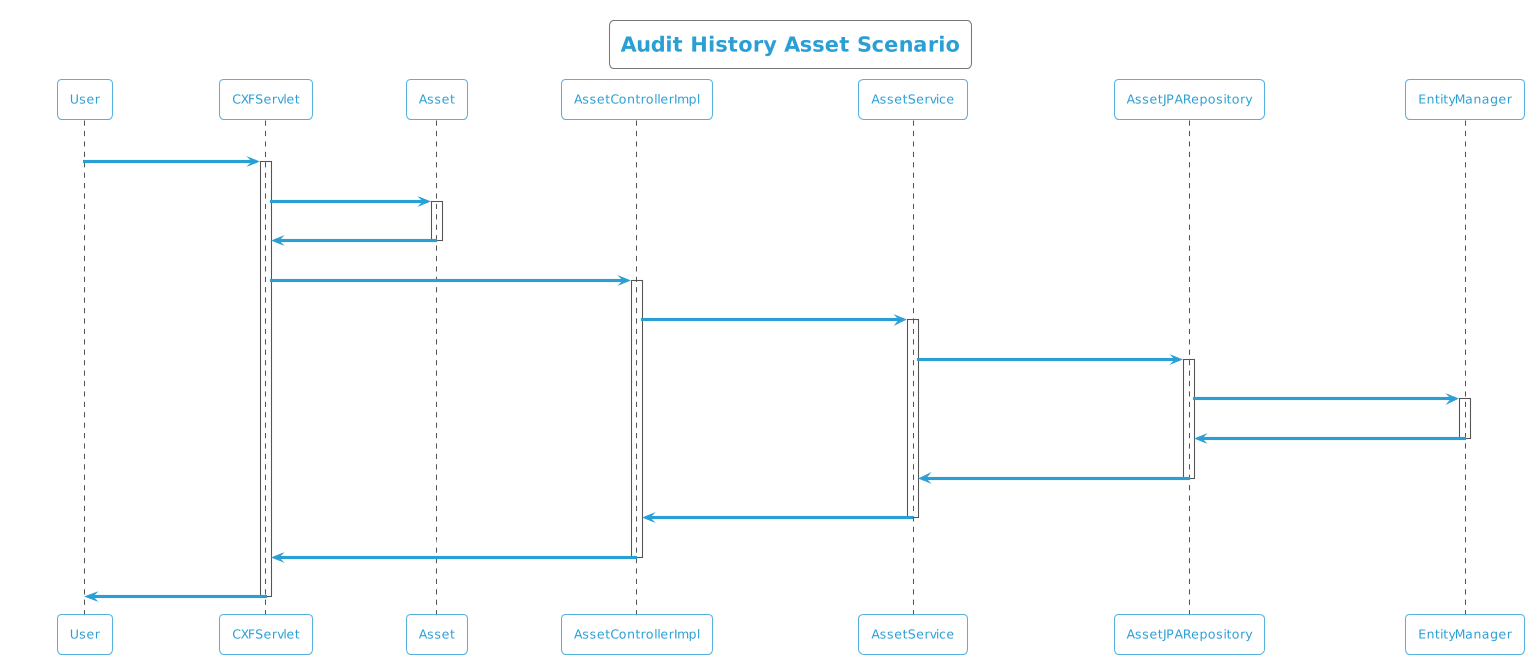

The diagram above was rendered by PlantUML. Its source (embedded in the PNG):
@startuml
!theme cyborg-outline
title Audit History Asset Scenario
participant User
User -> CXFServlet: GET, Asset
activate CXFServlet
CXFServlet -> Asset: << auditHistory >>
activate Asset
Asset -> CXFServlet: << instance >>
deactivate Asset
CXFServlet -> AssetControllerImpl: auditHistory(:Asset)
activate AssetControllerImpl
AssetControllerImpl -> AssetService: auditHistory(:Asset)
activate AssetService
AssetService -> AssetJPARepository: auditHistory(:Asset)
activate AssetJPARepository
AssetJPARepository -> EntityManager: response(:int,Integer,Integer)
activate EntityManager
EntityManager -> AssetJPARepository: << persisted AssetAuditHistory >>
deactivate EntityManager
AssetJPARepository -> AssetService: << persisted AssetAuditHistory >>
deactivate AssetJPARepository
AssetService -> AssetControllerImpl: << persisted AssetAuditHistory >>
deactivate AssetService
AssetControllerImpl -> CXFServlet: << persisted AssetAuditHistory >>
deactivate AssetControllerImpl
CXFServlet -> User: marshalled Asset XML
deactivate CXFServlet
@enduml